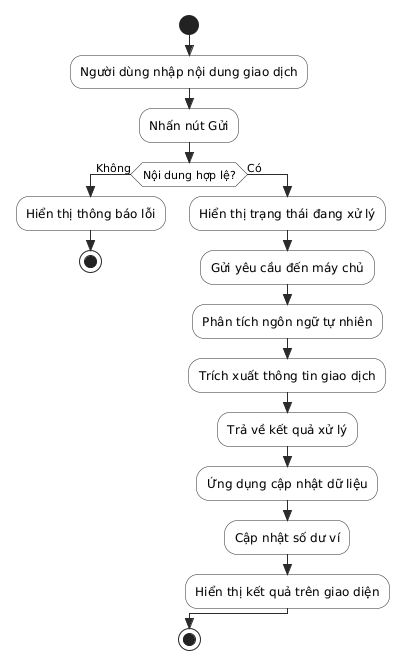

The diagram above was rendered by PlantUML. Its source (embedded in the PNG):
@startuml
skinparam style strictuml
skinparam ActivityBackgroundColor #F9F9F9
skinparam ActivityBorderColor #2B2B2B
skinparam ArrowColor #2B2B2B

start

:Người dùng nhập nội dung giao dịch;
:Nhấn nút Gửi;

if (Nội dung hợp lệ?) then (Không)
  :Hiển thị thông báo lỗi;
  stop
else (Có)
  :Hiển thị trạng thái đang xử lý;
  :Gửi yêu cầu đến máy chủ;
  :Phân tích ngôn ngữ tự nhiên;
  :Trích xuất thông tin giao dịch;
  :Trả về kết quả xử lý;
  :Ứng dụng cập nhật dữ liệu;
  :Cập nhật số dư ví;
  :Hiển thị kết quả trên giao diện;
endif

stop
@enduml